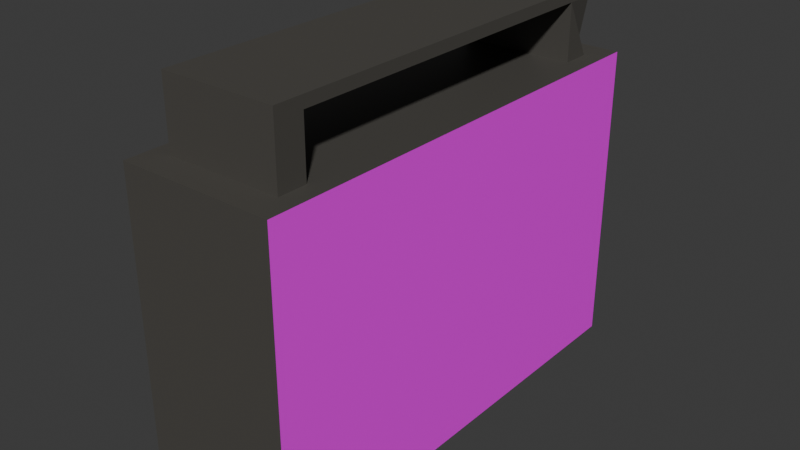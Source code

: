 # Source: radio_1.blend  (saved by Blender 4.3.34; exported with 4.5.12 LTS)
import bpy
from mathutils import Matrix  # noqa: F401  (used for matrix-valued properties, if any)

bpy.ops.wm.read_factory_settings(use_empty=True)
scene = bpy.context.scene
scene.name = 'Scene'

# ---- collections
col_collection = bpy.data.collections.new('Collection'); scene.collection.children.link(col_collection)

# ---- images (referenced by path relative to the original .blend; pixels are not part of the script)
import os
ASSET_DIR = os.environ.get("B2B_ASSET_DIR", "")  # directory of the original .blend (textures are referenced by path, not embedded)
HERE = os.path.dirname(os.path.abspath(__file__))  # packed textures are extracted next to this script under _unpacked/

def load_image(name, relpath, width, height, colorspace="sRGB"):
    """Load a texture the original file referenced (path relative to the .blend, or extracted next to this script)."""
    p = next((c for c in (os.path.join(HERE, relpath), os.path.join(ASSET_DIR, relpath)) if relpath and os.path.exists(c)), "")
    if p:
        img = bpy.data.images.load(p, check_existing=True)
        img.name = name
    else:  # same state as the original file: an image datablock whose file is absent (Cycles renders it pink)
        img = bpy.data.images.new(name, width, height)
        img.source = "FILE"
        img.filepath = "//" + (relpath or name)
    img.colorspace_settings.name = colorspace
    return img
img_1_jpg = load_image('1.jpg', 'textures/1.jpg', 1024, 1024, 'sRGB')

# ---- materials (node trees are filled in below, after node groups)
mat_material = bpy.data.materials.new('Material')
mat_material.alpha_threshold = 0.0
mat_material.roughness = 0.5
mat_material.line_color = (0.0, 0.0, 0.0, 1.0)
mat_material_001 = bpy.data.materials.new('Material.001')

# ---- material node trees
mat_material.use_nodes = True; mat_material.node_tree.nodes.clear()
_N = mat_material.node_tree.nodes; _L = mat_material.node_tree.links
n0 = _N.new('ShaderNodeOutputMaterial'); n0.name = 'Material Output'; n0.location = (300, 300)
n1 = _N.new('ShaderNodeBsdfPrincipled'); n1.name = 'Principled BSDF'; n1.location = (10, 300)
n1.inputs[3].default_value = 1.45
n2 = _N.new('ShaderNodeTexImage'); n2.name = 'Image Texture'; n2.location = (-280, 280)
n2.image = img_1_jpg
_L.new(n1.outputs[0], n0.inputs[0])
_L.new(n2.outputs[0], n1.inputs[0])
n0.is_active_output = True
mat_material_001.use_nodes = True; mat_material_001.node_tree.nodes.clear()
_N = mat_material_001.node_tree.nodes; _L = mat_material_001.node_tree.links
n0 = _N.new('ShaderNodeBsdfPrincipled'); n0.name = 'Principled BSDF'; n0.location = (10, 300)
n0.inputs[0].default_value = (0.07513, 0.07064, 0.06225, 1.0)
n1 = _N.new('ShaderNodeOutputMaterial'); n1.name = 'Material Output'; n1.location = (300, 300)
_L.new(n0.outputs[0], n1.inputs[0])
n1.is_active_output = True

# ---- world
world_world = bpy.data.worlds.new('World'); scene.world = world_world
world_world.use_nodes = True; world_world.node_tree.nodes.clear()
_N = world_world.node_tree.nodes; _L = world_world.node_tree.links
n0 = _N.new('ShaderNodeOutputWorld'); n0.name = 'World Output'; n0.location = (300, 300)
n1 = _N.new('ShaderNodeBackground'); n1.name = 'Background'; n1.location = (10, 300)
n1.inputs[0].default_value = (0.05088, 0.05088, 0.05088, 1.0)
_L.new(n1.outputs[0], n0.inputs[0])
n0.is_active_output = True
world_world.color = (0.05088, 0.05088, 0.05088)
world_world.sun_shadow_jitter_overblur = 0.0

# ---- meshes
me_cube = bpy.data.meshes.new('Cube')
me_cube.from_pydata([(1.0, 1.0, 1.0), (1.0, 1.0, -1.0), (1.0, -1.0, 1.0), (1.0, -1.0, -1.0), (-1.0, 1.0, 1.0), (-1.0, 1.0, -1.0), (-1.0, -1.0, 1.0), (-1.0, -1.0, -1.0), (0.0, -1.0, 1.0), (1.0, 0.0, 1.0), (-1.0, 0.0, 1.0), (0.0, 1.0, 1.0), (-0.5, -1.0, 1.0), (1.0, -0.5, 1.0), (-1.0, 0.5, 1.0), (0.5, 1.0, 1.0), (0.5, -1.0, 1.0), (1.0, 0.5, 1.0), (-1.0, -0.5, 1.0), (-0.5, 1.0, 1.0), (-0.75, -1.0, 1.0), (1.0, -0.75, 1.0), (-1.0, 0.75, 1.0), (0.75, 1.0, 1.0), (0.25, -1.0, 1.0), (1.0, 0.25, 1.0), (-1.0, -0.25, 1.0), (-0.25, 1.0, 1.0), (0.0, -0.75, 1.0), (-0.25, -1.0, 1.0), (1.0, -0.25, 1.0), (-1.0, 0.25, 1.0), (0.25, 1.0, 1.0), (0.75, -1.0, 1.0), (1.0, 0.75, 1.0), (-1.0, -0.75, 1.0), (-0.75, 1.0, 1.0), (0.0, 0.75, 1.0), (-0.5, 0.75, 1.0), (0.5, 0.75, 1.0), (0.5, -0.75, 1.0), (-0.5, -0.75, 1.0), (-0.25, -0.75, 1.0), (0.75, -0.75, 1.0), (0.25, 0.75, 1.0), (0.75, 0.75, 1.0), (-0.75, 0.75, 1.0), (-0.25, 0.75, 1.0), (0.25, -0.75, 1.0), (-0.75, -0.75, 1.0), (-0.875, -1.0, 1.0), (1.0, -0.875, 1.0), (-1.0, 0.875, 1.0), (0.875, 1.0, 1.0), (0.125, -1.0, 1.0), (1.0, 0.125, 1.0), (-1.0, -0.125, 1.0), (-0.125, 1.0, 1.0), (0.0, -0.875, 1.0), (-0.375, -1.0, 1.0), (1.0, -0.375, 1.0), (-1.0, 0.375, 1.0), (0.375, 1.0, 1.0), (0.625, -1.0, 1.0), (1.0, 0.625, 1.0), (-1.0, -0.625, 1.0), (-0.625, 1.0, 1.0), (0.5, -0.875, 1.0), (-0.5, -0.875, 1.0), (-0.625, -1.0, 1.0), (1.0, -0.625, 1.0), (-1.0, 0.625, 1.0), (0.625, 1.0, 1.0), (0.375, -1.0, 1.0), (1.0, 0.375, 1.0), (-1.0, -0.375, 1.0), (-0.375, 1.0, 1.0), (-0.125, -1.0, 1.0), (1.0, -0.125, 1.0), (-1.0, 0.125, 1.0), (0.125, 1.0, 1.0), (0.875, -1.0, 1.0), (1.0, 0.875, 1.0), (-1.0, -0.875, 1.0), (-0.875, 1.0, 1.0), (0.0, 0.875, 1.0), (-0.5, 0.875, 1.0), (0.5, 0.875, 1.0), (-0.25, -0.875, 1.0), (-0.125, -0.75, 1.0), (-0.375, -0.75, 1.0), (0.75, -0.875, 1.0), (0.875, -0.75, 1.0), (0.625, -0.75, 1.0), (0.25, 0.875, 1.0), (0.375, 0.75, 1.0), (0.125, 0.75, 1.0), (0.75, 0.875, 1.0), (0.875, 0.75, 1.0), (0.625, 0.75, 1.0), (-0.75, 0.875, 1.0), (-0.625, 0.75, 1.0), (-0.875, 0.75, 1.0), (-0.25, 0.875, 1.0), (-0.125, 0.75, 1.0), (-0.375, 0.75, 1.0), (0.25, -0.875, 1.0), (0.375, -0.75, 1.0), (0.125, -0.75, 1.0), (-0.75, -0.875, 1.0), (-0.625, -0.75, 1.0), (-0.875, -0.75, 1.0), (-0.625, -0.875, 1.0), (0.375, -0.875, 1.0), (-0.375, 0.875, 1.0), (-0.125, 0.875, 1.0), (-0.875, 0.875, 1.0), (-0.625, 0.875, 1.0), (0.625, 0.875, 1.0), (0.875, 0.875, 1.0), (0.125, 0.875, 1.0), (0.375, 0.875, 1.0), (0.875, -0.875, 1.0), (-0.125, -0.875, 1.0), (-0.375, -0.875, 1.0), (0.625, -0.875, 1.0), (0.125, -0.875, 1.0), (-0.875, -0.875, 1.0), (0.0, 0.875, 1.369), (0.0, 0.75, 1.369), (-0.5, 0.875, 1.369), (-0.5, 0.75, 1.369), (0.5, 0.875, 1.369), (0.5, 0.75, 1.369), (-0.125, -0.75, 1.369), (0.0, -0.75, 1.369), (-0.375, -0.75, 1.369), (-0.25, -0.75, 1.369), (0.625, -0.75, 1.369), (0.75, -0.75, 1.369), (0.25, 0.875, 1.369), (0.25, 0.75, 1.369), (0.375, 0.75, 1.369), (0.125, 0.75, 1.369), (0.75, 0.875, 1.369), (0.75, 0.75, 1.369), (0.625, 0.75, 1.369), (-0.75, 0.875, 1.369), (-0.75, 0.75, 1.369), (-0.625, 0.75, 1.369), (-0.25, 0.875, 1.369), (-0.25, 0.75, 1.369), (-0.125, 0.75, 1.369), (-0.375, 0.75, 1.369), (0.375, -0.75, 1.369), (0.5, -0.75, 1.369), (0.125, -0.75, 1.369), (0.25, -0.75, 1.369), (-0.625, -0.75, 1.369), (-0.5, -0.75, 1.369), (0.75, -0.875, 1.369), (-0.75, -0.75, 1.369), (-0.75, -0.875, 1.369), (-0.375, 0.875, 1.369), (-0.125, 0.875, 1.369), (-0.625, 0.875, 1.369), (0.625, 0.875, 1.369), (0.125, 0.875, 1.369), (0.375, 0.875, 1.369), (0.0, 0.875, 1.443), (-0.5, 0.875, 1.443), (0.5, 0.875, 1.443), (0.75, -0.75, 1.443), (0.25, 0.875, 1.443), (0.75, 0.875, 1.443), (0.75, 0.75, 1.443), (-0.75, 0.875, 1.443), (-0.75, 0.75, 1.443), (-0.25, 0.875, 1.443), (0.0, -0.875, 1.443), (0.5, -0.875, 1.443), (-0.5, -0.875, 1.443), (-0.25, -0.875, 1.443), (0.75, -0.875, 1.443), (0.25, -0.875, 1.443), (-0.75, -0.75, 1.443), (-0.75, -0.875, 1.443), (-0.625, -0.875, 1.443), (0.375, -0.875, 1.443), (-0.375, 0.875, 1.443), (-0.125, 0.875, 1.443), (-0.625, 0.875, 1.443), (0.625, 0.875, 1.443), (0.125, 0.875, 1.443), (0.375, 0.875, 1.443), (-0.125, -0.875, 1.443), (-0.375, -0.875, 1.443), (0.625, -0.875, 1.443), (0.125, -0.875, 1.443)], [], [(3, 2, 81, 33, 63, 16, 73, 24, 54, 8, 77, 29, 59, 12, 69, 20, 50, 6, 7), (7, 6, 83, 35, 65, 18, 75, 26, 56, 10, 79, 31, 61, 14, 71, 22, 52, 4, 5), (5, 1, 3, 7), (1, 0, 82, 34, 64, 17, 74, 25, 55, 9, 78, 30, 60, 13, 70, 21, 51, 2, 3), (5, 4, 84, 36, 66, 19, 76, 27, 57, 11, 80, 32, 62, 15, 72, 23, 53, 0, 1), (119, 97, 45, 98, 34, 82), (168, 140, 167, 128, 164, 150, 163, 130, 165, 147, 176, 191, 170, 189, 178, 190, 169, 193, 173, 194, 171, 192, 174, 144, 166, 132), (27, 76, 19, 66, 36, 84, 4, 52, 116, 100, 117, 86, 114, 103, 115, 85, 120, 94, 121, 87, 118, 97, 119, 82, 0, 53, 23, 72, 15, 62, 32, 80, 11, 57), (47, 104, 37, 96, 44, 95, 39, 99, 146, 133, 142, 141, 143, 129, 152, 151, 153, 131, 149, 148, 46, 101, 38, 105), (49, 109, 162, 161), (127, 83, 6, 50, 20, 69, 12, 59, 29, 77, 8, 54, 24, 73, 16, 63, 33, 81, 2, 51, 122, 91, 125, 67, 113, 106, 126, 58, 123, 88, 124, 68, 112, 109), (21, 92, 43, 91, 122, 51), (49, 111, 35, 83, 127, 109), (139, 145, 144, 174, 175, 172, 183, 160), (116, 52, 22, 102, 46, 100), (159, 158, 161, 148, 149, 131, 153, 151, 152, 129, 143, 141, 142, 133, 146, 145, 139, 138, 155, 154, 157, 156, 135, 134, 137, 136), (99, 45, 145, 146), (91, 43, 139, 160), (100, 46, 148, 147), (125, 91, 160, 183, 197, 180, 188, 184, 198, 179, 195, 182, 196, 181, 187, 186, 162, 109, 112, 68, 124, 88, 123, 58, 126, 106, 113, 67), (45, 97, 118, 87, 121, 94, 120, 85, 115, 103, 114, 86, 117, 100, 147, 165, 130, 163, 150, 164, 128, 167, 140, 168, 132, 166, 144, 145), (161, 162, 186, 185), (147, 148, 177, 176), (172, 175, 174, 192, 171, 194, 173, 193, 169, 190, 178, 189, 170, 191, 176, 177, 148, 161, 185, 186, 187, 181, 196, 182, 195, 179, 198, 184, 188, 180, 197, 183), (90, 41, 110, 49, 161, 158, 159, 136, 137, 134, 135, 156, 157, 154, 155, 138, 139, 43, 93, 40, 107, 48, 108, 28, 89, 42), (96, 37, 104, 47, 105, 38, 101, 46, 102, 22, 71, 14, 61, 31, 79, 10, 56, 26, 75, 18, 65, 35, 111, 49, 110, 41, 90, 42, 89, 28, 108, 48, 107, 40, 93, 43, 92, 21, 70, 13, 60, 30, 78, 9, 55, 25, 74, 17, 64, 34, 98, 45, 99, 39, 95, 44)])
me_cube.polygons.foreach_set('material_index', [1, 1, 1, 0, 1, 1, 1, 1, 1, 1, 1, 1, 1, 1, 1, 1, 1, 1, 1, 1, 1, 1, 1, 1, 1, 1])
_uv = me_cube.uv_layers.new(name='UVMap')
_uv.uv.foreach_set('vector', [0.6823, 0.5533, 0.7095, 0.5533, 0.7095, 0.555, 0.7095, 0.5567, 0.7095, 0.5584, 0.7095, 0.5601, 0.7095, 0.5618, 0.7095, 0.5635, 0.7095, 0.5652, 0.7095, 0.5669, 0.7095, 0.5686, 0.7095, 0.5703, 0.7095, 0.572, 0.7095, 0.5737, 0.7095, 0.5754, 0.7095, 0.5771, 0.7095, 0.5788, 0.7095, 0.5805, 0.6823, 0.5805, 0.7838, 0.3725, 0.7019, 0.3725, 0.7019, 0.3674, 0.7019, 0.3622, 0.7019, 0.3571, 0.7019, 0.352, 0.7019, 0.3469, 0.7019, 0.3418, 0.7019, 0.3367, 0.7019, 0.3315, 0.7019, 0.3264, 0.7019, 0.3213, 0.7019, 0.3162, 0.7019, 0.3111, 0.7019, 0.306, 0.7019, 0.3008, 0.7019, 0.2957, 0.7019, 0.2906, 0.7838, 0.2906, 0.6366, 0.5533, 0.6629, 0.5533, 0.6629, 0.5796, 0.6366, 0.5796, 0.9333, 0.08232, 0.9303, 0.6745, 0.8867, 0.6744, 0.8431, 0.6743, 0.7995, 0.6743, 0.756, 0.6742, 0.7124, 0.6741, 0.6688, 0.674, 0.6252, 0.6739, 0.5817, 0.6738, 0.5381, 0.6738, 0.4945, 0.6737, 0.4509, 0.6736, 0.4074, 0.6735, 0.3638, 0.6734, 0.3202, 0.6733, 0.2766, 0.6732, 0.233, 0.6732, 0.236, 0.08095, 0.135, 0.1499, 0.1549, 0.1499, 0.1549, 0.1511, 0.1549, 0.1524, 0.1549, 0.1536, 0.1549, 0.1549, 0.1549, 0.1561, 0.1549, 0.1574, 0.1549, 0.1586, 0.1549, 0.1598, 0.1549, 0.1611, 0.1549, 0.1623, 0.1549, 0.1636, 0.1549, 0.1648, 0.1549, 0.1661, 0.1549, 0.1673, 0.1549, 0.1686, 0.1549, 0.1698, 0.135, 0.1698, 0.5175, 0.232, 0.5154, 0.232, 0.5154, 0.2298, 0.5175, 0.2298, 0.5196, 0.2298, 0.5196, 0.232, 0.509, 0.232, 0.5069, 0.232, 0.5047, 0.232, 0.5026, 0.232, 0.5005, 0.232, 0.4983, 0.232, 0.4962, 0.232, 0.4941, 0.232, 0.492, 0.232, 0.4898, 0.232, 0.4898, 0.232, 0.492, 0.232, 0.4941, 0.232, 0.4962, 0.232, 0.4983, 0.232, 0.5005, 0.232, 0.5026, 0.232, 0.5047, 0.232, 0.5069, 0.232, 0.509, 0.232, 0.5111, 0.232, 0.5132, 0.232, 0.5154, 0.232, 0.5154, 0.232, 0.5132, 0.232, 0.5111, 0.232, 0.4983, 0.2341, 0.4962, 0.2341, 0.4941, 0.2341, 0.492, 0.2341, 0.4898, 0.2341, 0.4877, 0.2341, 0.4856, 0.2341, 0.4856, 0.232, 0.4877, 0.232, 0.4898, 0.232, 0.492, 0.232, 0.4941, 0.232, 0.4962, 0.232, 0.4983, 0.232, 0.5005, 0.232, 0.5026, 0.232, 0.5047, 0.232, 0.5069, 0.232, 0.509, 0.232, 0.5111, 0.232, 0.5132, 0.232, 0.5154, 0.232, 0.5175, 0.232, 0.5196, 0.232, 0.5196, 0.2341, 0.5175, 0.2341, 0.5154, 0.2341, 0.5132, 0.2341, 0.5111, 0.2341, 0.509, 0.2341, 0.5069, 0.2341, 0.5047, 0.2341, 0.5026, 0.2341, 0.5005, 0.2341, 0.4983, 0.2298, 0.5005, 0.2298, 0.5026, 0.2298, 0.5047, 0.2298, 0.5069, 0.2298, 0.509, 0.2298, 0.5111, 0.2298, 0.5132, 0.2298, 0.5132, 0.2298, 0.5111, 0.2298, 0.509, 0.2298, 0.5069, 0.2298, 0.5047, 0.2298, 0.5026, 0.2298, 0.5005, 0.2298, 0.4983, 0.2298, 0.4962, 0.2298, 0.4941, 0.2298, 0.492, 0.2298, 0.4898, 0.2298, 0.4898, 0.2298, 0.492, 0.2298, 0.4941, 0.2298, 0.4962, 0.2298, 0.4898, 0.2043, 0.4898, 0.2022, 0.4898, 0.2022, 0.4898, 0.2043, 0.4877, 0.2022, 0.4856, 0.2022, 0.4856, 0.2001, 0.4877, 0.2001, 0.4898, 0.2001, 0.492, 0.2001, 0.4941, 0.2001, 0.4962, 0.2001, 0.4983, 0.2001, 0.5005, 0.2001, 0.5026, 0.2001, 0.5047, 0.2001, 0.5069, 0.2001, 0.509, 0.2001, 0.5111, 0.2001, 0.5132, 0.2001, 0.5154, 0.2001, 0.5175, 0.2001, 0.5196, 0.2001, 0.5196, 0.2022, 0.5175, 0.2022, 0.5154, 0.2022, 0.5132, 0.2022, 0.5111, 0.2022, 0.509, 0.2022, 0.5069, 0.2022, 0.5047, 0.2022, 0.5026, 0.2022, 0.5005, 0.2022, 0.4983, 0.2022, 0.4962, 0.2022, 0.4941, 0.2022, 0.492, 0.2022, 0.4898, 0.2022, 0.5196, 0.2043, 0.5175, 0.2043, 0.5154, 0.2043, 0.5154, 0.2022, 0.5175, 0.2022, 0.5196, 0.2022, 0.4898, 0.2043, 0.4877, 0.2043, 0.4856, 0.2043, 0.4856, 0.2022, 0.4877, 0.2022, 0.4898, 0.2022, 0.5154, 0.2043, 0.5154, 0.2298, 0.5154, 0.232, 0.5154, 0.232, 0.5154, 0.2298, 0.5154, 0.2043, 0.5154, 0.2022, 0.5154, 0.2022, 0.4877, 0.232, 0.4856, 0.232, 0.4856, 0.2298, 0.4877, 0.2298, 0.4898, 0.2298, 0.4898, 0.232, 0.4941, 0.2043, 0.492, 0.2043, 0.4898, 0.2043, 0.4898, 0.2298, 0.492, 0.2298, 0.4941, 0.2298, 0.4962, 0.2298, 0.4983, 0.2298, 0.5005, 0.2298, 0.5026, 0.2298, 0.5047, 0.2298, 0.5069, 0.2298, 0.509, 0.2298, 0.5111, 0.2298, 0.5132, 0.2298, 0.5154, 0.2298, 0.5154, 0.2043, 0.5132, 0.2043, 0.5111, 0.2043, 0.509, 0.2043, 0.5069, 0.2043, 0.5047, 0.2043, 0.5026, 0.2043, 0.5005, 0.2043, 0.4983, 0.2043, 0.4962, 0.2043, 0.5132, 0.2298, 0.5154, 0.2298, 0.5154, 0.2298, 0.5132, 0.2298, 0.5154, 0.2022, 0.5154, 0.2043, 0.5154, 0.2043, 0.5154, 0.2022, 0.4898, 0.232, 0.4898, 0.2298, 0.4898, 0.2298, 0.4898, 0.232, 0.5132, 0.2022, 0.5154, 0.2022, 0.5154, 0.2022, 0.5154, 0.2022, 0.5132, 0.2022, 0.5111, 0.2022, 0.509, 0.2022, 0.5069, 0.2022, 0.5047, 0.2022, 0.5026, 0.2022, 0.5005, 0.2022, 0.4983, 0.2022, 0.4962, 0.2022, 0.4941, 0.2022, 0.492, 0.2022, 0.4898, 0.2022, 0.4898, 0.2022, 0.4898, 0.2022, 0.492, 0.2022, 0.4941, 0.2022, 0.4962, 0.2022, 0.4983, 0.2022, 0.5005, 0.2022, 0.5026, 0.2022, 0.5047, 0.2022, 0.5069, 0.2022, 0.509, 0.2022, 0.5111, 0.2022, 0.5154, 0.2298, 0.5154, 0.232, 0.5132, 0.232, 0.5111, 0.232, 0.509, 0.232, 0.5069, 0.232, 0.5047, 0.232, 0.5026, 0.232, 0.5005, 0.232, 0.4983, 0.232, 0.4962, 0.232, 0.4941, 0.232, 0.492, 0.232, 0.4898, 0.232, 0.4898, 0.232, 0.492, 0.232, 0.4941, 0.232, 0.4962, 0.232, 0.4983, 0.232, 0.5005, 0.232, 0.5026, 0.232, 0.5047, 0.232, 0.5069, 0.232, 0.509, 0.232, 0.5111, 0.232, 0.5132, 0.232, 0.5154, 0.232, 0.5154, 0.2298, 0.4898, 0.2043, 0.4898, 0.2022, 0.4898, 0.2022, 0.4898, 0.2043, 0.4898, 0.232, 0.4898, 0.2298, 0.4898, 0.2298, 0.4898, 0.232, 0.5154, 0.2043, 0.5154, 0.2298, 0.5154, 0.232, 0.5132, 0.232, 0.5111, 0.232, 0.509, 0.232, 0.5069, 0.232, 0.5047, 0.232, 0.5026, 0.232, 0.5005, 0.232, 0.4983, 0.232, 0.4962, 0.232, 0.4941, 0.232, 0.492, 0.232, 0.4898, 0.232, 0.4898, 0.2298, 0.4898, 0.2298, 0.4898, 0.2043, 0.4898, 0.2043, 0.4898, 0.2022, 0.492, 0.2022, 0.4941, 0.2022, 0.4962, 0.2022, 0.4983, 0.2022, 0.5005, 0.2022, 0.5026, 0.2022, 0.5047, 0.2022, 0.5069, 0.2022, 0.509, 0.2022, 0.5111, 0.2022, 0.5132, 0.2022, 0.5154, 0.2022, 0.4962, 0.2043, 0.4941, 0.2043, 0.492, 0.2043, 0.4898, 0.2043, 0.4898, 0.2043, 0.492, 0.2043, 0.4941, 0.2043, 0.4962, 0.2043, 0.4983, 0.2043, 0.5005, 0.2043, 0.5026, 0.2043, 0.5047, 0.2043, 0.5069, 0.2043, 0.509, 0.2043, 0.5111, 0.2043, 0.5132, 0.2043, 0.5154, 0.2043, 0.5154, 0.2043, 0.5132, 0.2043, 0.5111, 0.2043, 0.509, 0.2043, 0.5069, 0.2043, 0.5047, 0.2043, 0.5026, 0.2043, 0.5005, 0.2043, 0.4983, 0.2043, 0.5047, 0.2298, 0.5026, 0.2298, 0.5005, 0.2298, 0.4983, 0.2298, 0.4962, 0.2298, 0.4941, 0.2298, 0.492, 0.2298, 0.4898, 0.2298, 0.4877, 0.2298, 0.4856, 0.2298, 0.4856, 0.2277, 0.4856, 0.2256, 0.4856, 0.2235, 0.4856, 0.2213, 0.4856, 0.2192, 0.4856, 0.2171, 0.4856, 0.2149, 0.4856, 0.2128, 0.4856, 0.2107, 0.4856, 0.2086, 0.4856, 0.2064, 0.4856, 0.2043, 0.4877, 0.2043, 0.4898, 0.2043, 0.492, 0.2043, 0.4941, 0.2043, 0.4962, 0.2043, 0.4983, 0.2043, 0.5005, 0.2043, 0.5026, 0.2043, 0.5047, 0.2043, 0.5069, 0.2043, 0.509, 0.2043, 0.5111, 0.2043, 0.5132, 0.2043, 0.5154, 0.2043, 0.5175, 0.2043, 0.5196, 0.2043, 0.5196, 0.2064, 0.5196, 0.2086, 0.5196, 0.2107, 0.5196, 0.2128, 0.5196, 0.2149, 0.5196, 0.2171, 0.5196, 0.2192, 0.5196, 0.2213, 0.5196, 0.2235, 0.5196, 0.2256, 0.5196, 0.2277, 0.5196, 0.2298, 0.5175, 0.2298, 0.5154, 0.2298, 0.5132, 0.2298, 0.5111, 0.2298, 0.509, 0.2298, 0.5069, 0.2298])
me_cube.materials.append(mat_material)
me_cube.materials.append(mat_material_001)
me_cube.use_mirror_vertex_groups = False
me_cube.update()

# ---- objects
ob_cube = bpy.data.objects.new('Cube', me_cube)

# ---- transforms, parenting, visibility, modifiers, constraints
ob_cube.location = (0.0, 0.0, 0.0)
ob_cube.scale = (0.2, 0.6, 0.4)
ob_cube.lock_rotations_4d = False
ob_cube.empty_display_type = 'ARROWS'
ob_cube.lineart.crease_threshold = 0.0

# ---- collection membership
col_collection.objects.link(ob_cube)

# ---- scene / render settings (as saved in the file)
scene.frame_start = 1; scene.frame_end = 250; scene.frame_set(1)
scene.render.engine = 'BLENDER_EEVEE_NEXT'
bpy.context.view_layer.update()

# ---- added for rendering (the .blend has no active camera and no usable light): camera, sun
cam_auto = bpy.data.cameras.new('AutoCamera')
cam_auto.lens = 50.0
cam_auto.sensor_width = 36.0
cam_auto.clip_end = 1000.0
ob_auto_camera = bpy.data.objects.new('AutoCamera', cam_auto)
scene.collection.objects.link(ob_auto_camera)
ob_auto_camera.location = (1.47878, -1.77454, 1.27153)
ob_auto_camera.rotation_euler = (1.09748, -7.21219e-08, 0.694738)
scene.camera = ob_auto_camera
light_auto_sun = bpy.data.lights.new('AutoSun', 'SUN')
light_auto_sun.energy = 3.0
light_auto_sun.angle = 0.0523599
ob_auto_sun = bpy.data.objects.new('AutoSun', light_auto_sun)
scene.collection.objects.link(ob_auto_sun)
ob_auto_sun.rotation_euler = (0.872665, 0.174533, 0.523599)
bpy.context.view_layer.update()
